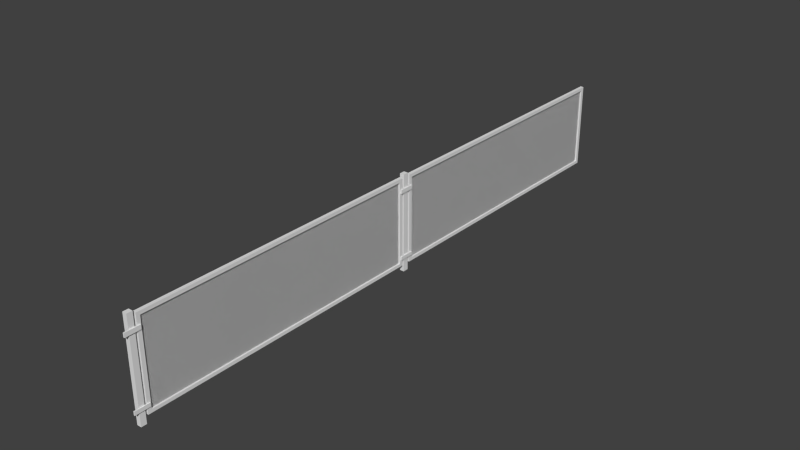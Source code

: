 # Source: grid.blend  (saved by Blender 2.69.0; exported with 4.5.12 LTS)
import bpy
from mathutils import Matrix  # noqa: F401  (used for matrix-valued properties, if any)

bpy.ops.wm.read_factory_settings(use_empty=True)
scene = bpy.context.scene
scene.name = 'Scene'

# ---- collections
col_collection_1 = bpy.data.collections.new('Collection 1'); scene.collection.children.link(col_collection_1)

# ---- world
world_world = bpy.data.worlds.new('World'); scene.world = world_world
world_world.color = (0.05088, 0.05088, 0.05088)
world_world.use_sun_shadow = False
world_world.sun_shadow_jitter_overblur = 0.0
world_world.cycles.sampling_method = 'MANUAL'
world_world.cycles.sample_map_resolution = 256

# ---- meshes
me_cube_009 = bpy.data.meshes.new('Cube.009')
me_cube_009.from_pydata([(-1.0, -181.2, -1.0), (-1.0, -179.2, -1.0), (1.0, -179.2, -1.0), (1.0, -181.2, -1.0), (-1.0, -181.2, 1.0), (-1.0, -179.2, 1.0), (1.0, -179.2, 1.0), (1.0, -181.2, 1.0), (-1.0, -181.2, -49.55), (-1.0, -179.2, -49.55), (1.0, -179.2, -49.55), (1.0, -181.2, -49.55), (-1.0, -181.2, -51.45), (-1.0, -179.2, -51.45), (1.0, -179.2, -51.45), (1.0, -181.2, -51.45), (-1.0, -9.0, -1.0), (1.0, -9.0, -1.0), (-1.0, -9.0, 1.0), (1.0, -9.0, 1.0), (-1.0, -9.0, -49.55), (1.0, -9.0, -49.55), (-1.0, -9.0, -51.45), (1.0, -9.0, -51.45), (-1.0, -6.889, -1.0), (1.0, -6.889, -1.0), (-1.0, -6.889, 1.0), (1.0, -6.889, 1.0), (-1.0, -6.889, -49.55), (1.0, -6.889, -49.55), (-1.0, -6.889, -51.45), (1.0, -6.889, -51.45), (-1.0, -1.0, -1.0), (-1.0, 1.0, -1.0), (1.0, 1.0, -1.0), (1.0, -1.0, -1.0), (-1.0, -1.0, 1.0), (-1.0, 1.0, 1.0), (1.0, 1.0, 1.0), (1.0, -1.0, 1.0), (-1.0, -1.0, -49.55), (-1.0, 1.0, -49.55), (1.0, 1.0, -49.55), (1.0, -1.0, -49.55), (-1.0, -1.0, -51.45), (-1.0, 1.0, -51.45), (1.0, 1.0, -51.45), (1.0, -1.0, -51.45), (-1.0, 171.2, -1.0), (1.0, 171.2, -1.0), (-1.0, 171.2, 1.0), (1.0, 171.2, 1.0), (-1.0, 171.2, -49.55), (1.0, 171.2, -49.55), (-1.0, 171.2, -51.45), (1.0, 171.2, -51.45), (-1.0, 173.4, -1.0), (1.0, 173.4, -1.0), (-1.0, 173.4, 1.0), (1.0, 173.4, 1.0), (-1.0, 173.4, -49.55), (1.0, 173.4, -49.55), (-1.0, 173.4, -51.45), (1.0, 173.4, -51.45)], [], [(4, 5, 1, 0), (10, 14, 23, 21), (6, 7, 3, 2), (7, 4, 0, 3), (3, 0, 8, 11), (7, 6, 5, 4), (11, 8, 12, 15), (2, 3, 11, 10), (1, 2, 10, 9), (0, 1, 9, 8), (12, 13, 14, 15), (10, 11, 15, 14), (13, 9, 20, 22), (8, 9, 13, 12), (21, 23, 31, 29), (22, 20, 28, 30), (14, 13, 22, 23), (9, 10, 21, 20), (2, 1, 16, 17), (6, 2, 17, 19), (5, 6, 19, 18), (1, 5, 18, 16), (26, 27, 25, 24), (28, 29, 31, 30), (23, 22, 30, 31), (20, 21, 29, 28), (17, 16, 24, 25), (19, 17, 25, 27), (18, 19, 27, 26), (16, 18, 26, 24), (29, 25, 17, 21), (29, 28, 24, 25), (16, 24, 28, 20), (17, 16, 20, 21), (36, 37, 33, 32), (42, 46, 55, 53), (38, 39, 35, 34), (39, 36, 32, 35), (35, 32, 40, 43), (39, 38, 37, 36), (43, 40, 44, 47), (34, 35, 43, 42), (33, 34, 42, 41), (32, 33, 41, 40), (44, 45, 46, 47), (42, 43, 47, 46), (45, 41, 52, 54), (40, 41, 45, 44), (53, 55, 63, 61), (54, 52, 60, 62), (46, 45, 54, 55), (41, 42, 53, 52), (34, 33, 48, 49), (38, 34, 49, 51), (37, 38, 51, 50), (33, 37, 50, 48), (58, 59, 57, 56), (60, 61, 63, 62), (55, 54, 62, 63), (52, 53, 61, 60), (49, 48, 56, 57), (51, 49, 57, 59), (50, 51, 59, 58), (48, 50, 58, 56), (61, 57, 49, 53), (61, 60, 56, 57), (48, 56, 60, 52), (49, 48, 52, 53)])
_uv = me_cube_009.uv_layers.new(name='UVMap')
_uv.uv.foreach_set('vector', [0.6498, 0.0, 0.6498, 0.01239, 0.6374, 0.01239, 0.6374, 0.0, 0.0118, 1.068, 0.0, 1.068, 9.451e-08, 0.01307, 0.0118, 0.01307, 0.3249, 1.068, 0.3249, 1.08, 0.3125, 1.08, 0.3125, 1.068, 0.7117, 0.3249, 0.6993, 0.3249, 0.6993, 0.3125, 0.7117, 0.3125, 0.7117, 0.3125, 0.6993, 0.3125, 0.6993, 0.0118, 0.7117, 0.0118, 0.6498, 1.08, 0.6498, 1.068, 0.6621, 1.068, 0.6621, 1.08, 0.7117, 0.0118, 0.6993, 0.0118, 0.6993, 0.0, 0.7117, 0.0, 0.3125, 1.068, 0.3125, 1.08, 0.0118, 1.08, 0.0118, 1.068, 0.7117, 0.6517, 0.6993, 0.6517, 0.6993, 0.351, 0.7117, 0.351, 0.6374, 0.0, 0.6374, 0.01239, 0.3367, 0.01239, 0.3367, 0.0, 0.6745, 0.0, 0.6745, 0.01239, 0.6621, 0.01239, 0.6621, 1.108e-09, 0.0118, 1.068, 0.0118, 1.08, 0.0, 1.08, 0.0, 1.068, 0.3249, 0.01239, 0.3367, 0.01239, 0.3367, 1.067, 0.3249, 1.067, 0.3367, 0.0, 0.3367, 0.01239, 0.3249, 0.01239, 0.3249, 0.0, 0.0118, 0.01307, 9.451e-08, 0.01307, 9.451e-08, 0.0, 0.0118, 0.0, 0.3249, 1.067, 0.3367, 1.067, 0.3367, 1.08, 0.3249, 1.08, 0.6621, 0.01239, 0.6745, 0.01239, 0.6745, 1.067, 0.6621, 1.067, 0.6869, 1.068, 0.6745, 1.068, 0.6745, 0.01307, 0.6869, 0.01307, 0.6869, 0.0, 0.6993, 0.0, 0.6993, 1.055, 0.6869, 1.055, 0.3249, 1.068, 0.3125, 1.068, 0.3125, 0.01307, 0.3249, 0.01307, 0.6621, 1.068, 0.6498, 1.068, 0.6498, 0.01307, 0.6621, 0.01307, 0.6374, 0.01239, 0.6498, 0.01239, 0.6498, 1.067, 0.6374, 1.067, 0.6993, 0.6517, 0.7117, 0.6517, 0.7117, 0.6641, 0.6993, 0.6641, 0.6993, 0.6765, 0.6993, 0.6641, 0.7111, 0.6641, 0.7111, 0.6765, 0.6621, 1.067, 0.6745, 1.067, 0.6745, 1.08, 0.6621, 1.08, 0.6869, 0.01307, 0.6745, 0.01307, 0.6745, 0.0, 0.6869, 0.0, 0.6869, 1.055, 0.6993, 1.055, 0.6993, 1.068, 0.6869, 1.068, 0.3249, 0.01307, 0.3125, 0.01307, 0.3125, 0.0, 0.3249, 0.0, 0.6621, 0.01307, 0.6498, 0.01307, 0.6498, 0.0, 0.6621, 0.0, 0.6374, 1.067, 0.6498, 1.067, 0.6498, 1.08, 0.6374, 1.08, 1.0, 0.338, 0.6993, 0.338, 0.6993, 0.351, 1.0, 0.351, 0.7241, 0.351, 0.7117, 0.351, 0.7117, 0.6517, 0.7241, 0.6517, 0.6993, 0.3249, 0.6993, 0.338, 1.0, 0.338, 1.0, 0.3249, 0.7117, 0.3249, 0.7241, 0.3249, 0.7241, 0.02418, 0.7117, 0.02418, 0.6498, 0.0, 0.6498, 0.01239, 0.6374, 0.01239, 0.6374, 0.0, 0.0118, 1.068, 0.0, 1.068, 9.451e-08, 0.01307, 0.0118, 0.01307, 0.3249, 1.068, 0.3249, 1.08, 0.3125, 1.08, 0.3125, 1.068, 0.7117, 0.3249, 0.6993, 0.3249, 0.6993, 0.3125, 0.7117, 0.3125, 0.7117, 0.3125, 0.6993, 0.3125, 0.6993, 0.0118, 0.7117, 0.0118, 0.6498, 1.08, 0.6498, 1.068, 0.6621, 1.068, 0.6621, 1.08, 0.7117, 0.0118, 0.6993, 0.0118, 0.6993, 0.0, 0.7117, 0.0, 0.3125, 1.068, 0.3125, 1.08, 0.0118, 1.08, 0.0118, 1.068, 0.7117, 0.6517, 0.6993, 0.6517, 0.6993, 0.351, 0.7117, 0.351, 0.6374, 0.0, 0.6374, 0.01239, 0.3367, 0.01239, 0.3367, 0.0, 0.6745, 0.0, 0.6745, 0.01239, 0.6621, 0.01239, 0.6621, 1.108e-09, 0.0118, 1.068, 0.0118, 1.08, 0.0, 1.08, 0.0, 1.068, 0.3249, 0.01239, 0.3367, 0.01239, 0.3367, 1.067, 0.3249, 1.067, 0.3367, 0.0, 0.3367, 0.01239, 0.3249, 0.01239, 0.3249, 0.0, 0.0118, 0.01307, 9.451e-08, 0.01307, 9.451e-08, 0.0, 0.0118, 0.0, 0.3249, 1.067, 0.3367, 1.067, 0.3367, 1.08, 0.3249, 1.08, 0.6621, 0.01239, 0.6745, 0.01239, 0.6745, 1.067, 0.6621, 1.067, 0.6869, 1.068, 0.6745, 1.068, 0.6745, 0.01307, 0.6869, 0.01307, 0.6869, 0.0, 0.6993, 0.0, 0.6993, 1.055, 0.6869, 1.055, 0.3249, 1.068, 0.3125, 1.068, 0.3125, 0.01307, 0.3249, 0.01307, 0.6621, 1.068, 0.6498, 1.068, 0.6498, 0.01307, 0.6621, 0.01307, 0.6374, 0.01239, 0.6498, 0.01239, 0.6498, 1.067, 0.6374, 1.067, 0.6993, 0.6517, 0.7117, 0.6517, 0.7117, 0.6641, 0.6993, 0.6641, 0.6993, 0.6765, 0.6993, 0.6641, 0.7111, 0.6641, 0.7111, 0.6765, 0.6621, 1.067, 0.6745, 1.067, 0.6745, 1.08, 0.6621, 1.08, 0.6869, 0.01307, 0.6745, 0.01307, 0.6745, 0.0, 0.6869, 0.0, 0.6869, 1.055, 0.6993, 1.055, 0.6993, 1.068, 0.6869, 1.068, 0.3249, 0.01307, 0.3125, 0.01307, 0.3125, 0.0, 0.3249, 0.0, 0.6621, 0.01307, 0.6498, 0.01307, 0.6498, 0.0, 0.6621, 0.0, 0.6374, 1.067, 0.6498, 1.067, 0.6498, 1.08, 0.6374, 1.08, 1.0, 0.338, 0.6993, 0.338, 0.6993, 0.351, 1.0, 0.351, 0.7241, 0.351, 0.7117, 0.351, 0.7117, 0.6517, 0.7241, 0.6517, 0.6993, 0.3249, 0.6993, 0.338, 1.0, 0.338, 1.0, 0.3249, 0.7117, 0.3249, 0.7241, 0.3249, 0.7241, 0.02418, 0.7117, 0.02418])
me_cube_009.use_remesh_preserve_volume = False
me_cube_009.use_remesh_preserve_attributes = False
me_cube_009.use_mirror_vertex_groups = False
me_cube_009.update()
me_cube_010 = bpy.data.meshes.new('Cube.010')
me_cube_010.from_pydata([(-1.0, -137.2, -43.02), (-1.0, -134.7, -43.02), (1.0, -134.7, -43.02), (1.0, -137.2, -43.02), (-1.0, -137.2, 1.0), (-1.0, -134.7, 1.0), (1.0, -134.7, 1.0), (1.0, -137.2, 1.0), (-1.0, -137.2, -4.893), (-1.0, -134.7, -4.893), (1.0, -134.7, -4.893), (1.0, -137.2, -4.893), (-1.0, -134.7, -6.735), (1.0, -134.7, -6.735), (1.0, -137.2, -6.735), (-1.0, -137.2, -6.735), (-1.0, -134.7, -35.24), (1.0, -134.7, -35.24), (1.0, -137.2, -35.24), (-1.0, -137.2, -35.24), (-1.0, -134.7, -36.87), (1.0, -134.7, -36.87), (1.0, -137.2, -36.87), (-1.0, -137.2, -36.87), (-1.546, -137.2, -4.893), (-1.546, -134.7, -4.893), (-1.546, -134.7, -6.735), (-1.546, -137.2, -6.735), (-1.546, -134.7, -35.24), (-1.546, -137.2, -35.24), (-1.546, -134.7, -36.87), (-1.546, -137.2, -36.87), (-1.0, -139.3, -4.893), (-1.0, -139.3, -6.735), (-1.0, -139.3, -35.24), (-1.0, -139.3, -36.87), (-1.546, -139.3, -4.893), (-1.546, -139.3, -6.735), (-1.546, -139.3, -35.24), (-1.546, -139.3, -36.87), (-1.0, -132.6, -4.893), (-1.0, -132.6, -6.735), (-1.0, -132.6, -35.24), (-1.0, -132.6, -36.87), (-1.546, -132.6, -4.893), (-1.546, -132.6, -6.735), (-1.546, -132.6, -35.24), (-1.546, -132.6, -36.87), (-1.0, -1.0, -43.02), (-1.0, 1.429, -43.02), (1.0, 1.429, -43.02), (1.0, -1.0, -43.02), (-1.0, -1.0, 1.0), (-1.0, 1.429, 1.0), (1.0, 1.429, 1.0), (1.0, -1.0, 1.0), (-1.0, -1.0, -4.893), (-1.0, 1.429, -4.893), (1.0, 1.429, -4.893), (1.0, -1.0, -4.893), (-1.0, 1.429, -6.735), (1.0, 1.429, -6.735), (1.0, -1.0, -6.735), (-1.0, -1.0, -6.735), (-1.0, 1.429, -35.24), (1.0, 1.429, -35.24), (1.0, -1.0, -35.24), (-1.0, -1.0, -35.24), (-1.0, 1.429, -36.87), (1.0, 1.429, -36.87), (1.0, -1.0, -36.87), (-1.0, -1.0, -36.87), (-1.546, -1.0, -4.893), (-1.546, 1.429, -4.893), (-1.546, 1.429, -6.735), (-1.546, -1.0, -6.735), (-1.546, 1.429, -35.24), (-1.546, -1.0, -35.24), (-1.546, 1.429, -36.87), (-1.546, -1.0, -36.87), (-1.0, -3.174, -4.893), (-1.0, -3.174, -6.735), (-1.0, -3.174, -35.24), (-1.0, -3.174, -36.87), (-1.546, -3.174, -4.893), (-1.546, -3.174, -6.735), (-1.546, -3.174, -35.24), (-1.546, -3.174, -36.87), (-1.0, 3.602, -4.893), (-1.0, 3.602, -6.735), (-1.0, 3.602, -35.24), (-1.0, 3.602, -36.87), (-1.546, 3.602, -4.893), (-1.546, 3.602, -6.735), (-1.546, 3.602, -35.24), (-1.546, 3.602, -36.87)], [], [(23, 20, 1, 0), (20, 21, 2, 1), (21, 22, 3, 2), (22, 23, 0, 3), (0, 1, 2, 3), (7, 6, 5, 4), (4, 5, 9, 8), (5, 6, 10, 9), (6, 7, 11, 10), (7, 4, 8, 11), (27, 15, 33, 37), (9, 10, 13, 12), (10, 11, 14, 13), (11, 8, 15, 14), (15, 12, 16, 19), (12, 13, 17, 16), (13, 14, 18, 17), (14, 15, 19, 18), (20, 23, 31, 30), (16, 17, 21, 20), (17, 18, 22, 21), (18, 19, 23, 22), (24, 25, 26, 27), (29, 28, 30, 31), (12, 26, 45, 41), (19, 16, 28, 29), (12, 15, 27, 26), (8, 24, 36, 32), (25, 9, 40, 44), (8, 9, 25, 24), (35, 34, 38, 39), (33, 32, 36, 37), (19, 29, 38, 34), (31, 23, 35, 39), (29, 31, 39, 38), (24, 27, 37, 36), (23, 19, 34, 35), (15, 8, 32, 33), (42, 43, 47, 46), (40, 41, 45, 44), (28, 16, 42, 46), (20, 30, 47, 43), (30, 28, 46, 47), (26, 25, 44, 45), (16, 20, 43, 42), (9, 12, 41, 40), (71, 68, 49, 48), (68, 69, 50, 49), (69, 70, 51, 50), (70, 71, 48, 51), (48, 49, 50, 51), (55, 54, 53, 52), (52, 53, 57, 56), (53, 54, 58, 57), (54, 55, 59, 58), (55, 52, 56, 59), (75, 63, 81, 85), (57, 58, 61, 60), (58, 59, 62, 61), (59, 56, 63, 62), (63, 60, 64, 67), (60, 61, 65, 64), (61, 62, 66, 65), (62, 63, 67, 66), (68, 71, 79, 78), (64, 65, 69, 68), (65, 66, 70, 69), (66, 67, 71, 70), (72, 73, 74, 75), (77, 76, 78, 79), (60, 74, 93, 89), (67, 64, 76, 77), (60, 63, 75, 74), (56, 72, 84, 80), (73, 57, 88, 92), (56, 57, 73, 72), (83, 82, 86, 87), (81, 80, 84, 85), (67, 77, 86, 82), (79, 71, 83, 87), (77, 79, 87, 86), (72, 75, 85, 84), (71, 67, 82, 83), (63, 56, 80, 81), (90, 91, 95, 94), (88, 89, 93, 92), (76, 64, 90, 94), (68, 78, 95, 91), (78, 76, 94, 95), (74, 73, 92, 93), (64, 68, 91, 90), (57, 60, 89, 88)])
_uv = me_cube_010.uv_layers.new(name='UVMap')
_uv.uv.foreach_set('vector', [0.36, 0.06952, 0.36, 0.139, 0.184, 0.139, 0.184, 0.06952, 0.1268, 0.176, 0.06952, 0.176, 0.06952, 0.0, 0.1268, 0.0, 0.06952, 0.176, 1.194e-08, 0.176, 1.365e-08, 0.0, 0.06952, 0.0, 0.184, 0.176, 0.1268, 0.176, 0.1268, 0.0, 0.184, 0.0, 0.3231, 0.3185, 0.2535, 0.3185, 0.2535, 0.2613, 0.3231, 0.2613, 0.184, 0.2613, 0.2535, 0.2613, 0.2535, 0.3185, 0.184, 0.3185, 0.3527, 0.139, 0.3527, 0.2086, 0.184, 0.2086, 0.184, 0.139, 0.1268, 1.26, 0.06952, 1.26, 0.06952, 1.091, 0.1268, 1.091, 0.06952, 1.26, 0.0, 1.26, 0.0, 1.091, 0.06952, 1.091, 0.184, 1.26, 0.1268, 1.26, 0.1268, 1.091, 0.184, 1.091, 0.4844, 0.2086, 0.4844, 0.1929, 0.5467, 0.1929, 0.5467, 0.2086, 0.1268, 1.091, 0.06952, 1.091, 0.06952, 1.039, 0.1268, 1.039, 0.06952, 1.091, 0.0, 1.091, 0.0, 1.039, 0.06952, 1.039, 0.184, 1.091, 0.1268, 1.091, 0.1268, 1.039, 0.184, 1.039, 1.0, 0.0, 1.0, 0.06952, 0.184, 0.06952, 0.184, 0.0, 0.1268, 1.039, 0.06952, 1.039, 0.06952, 0.2225, 0.1268, 0.2225, 0.06952, 1.039, 0.0, 1.039, 1.194e-08, 0.2225, 0.06952, 0.2225, 0.184, 1.039, 0.1268, 1.039, 0.1268, 0.2225, 0.184, 0.2225, 0.4149, 0.139, 0.4844, 0.139, 0.4844, 0.1547, 0.4149, 0.1547, 0.1268, 0.2225, 0.06952, 0.2225, 0.06952, 0.176, 0.1268, 0.176, 0.06952, 0.2225, 1.194e-08, 0.2225, 1.194e-08, 0.176, 0.06952, 0.176, 0.184, 0.2225, 0.1268, 0.2225, 0.1268, 0.176, 0.184, 0.176, 0.3158, 0.2613, 0.2462, 0.2613, 0.2462, 0.2086, 0.3158, 0.2086, 0.378, 0.3403, 0.378, 0.2708, 0.4245, 0.2708, 0.4245, 0.3403, 0.4149, 0.1929, 0.4149, 0.2086, 0.3527, 0.2086, 0.3527, 0.1929, 0.4245, 0.3403, 0.4245, 0.2708, 0.4402, 0.2708, 0.4402, 0.3403, 0.4149, 0.1929, 0.4844, 0.1929, 0.4844, 0.2086, 0.4149, 0.2086, 0.4402, 0.3403, 0.4558, 0.3403, 0.4558, 0.4025, 0.4402, 0.4025, 0.4558, 0.2708, 0.4402, 0.2708, 0.4402, 0.2086, 0.4558, 0.2086, 0.4402, 0.3403, 0.4402, 0.2708, 0.4558, 0.2708, 0.4558, 0.3403, 0.3543, 0.3391, 0.3543, 0.3857, 0.3387, 0.3857, 0.3387, 0.3391, 0.3756, 0.08632, 0.3756, 0.139, 0.36, 0.139, 0.36, 0.08632, 0.4245, 0.3403, 0.4402, 0.3403, 0.4402, 0.4025, 0.4245, 0.4025, 0.4844, 0.1547, 0.4844, 0.139, 0.5467, 0.139, 0.5467, 0.1547, 0.378, 0.3403, 0.4245, 0.3403, 0.4245, 0.4025, 0.378, 0.4025, 0.3158, 0.2613, 0.3158, 0.2086, 0.378, 0.2086, 0.378, 0.2613, 0.2462, 0.3651, 0.2462, 0.4117, 0.184, 0.4117, 0.184, 0.3651, 0.3231, 0.2613, 0.3758, 0.2613, 0.3758, 0.3235, 0.3231, 0.3235, 0.3231, 0.3857, 0.3231, 0.3391, 0.3387, 0.3391, 0.3387, 0.3857, 0.3231, 0.3235, 0.3758, 0.3235, 0.3758, 0.3391, 0.3231, 0.3391, 0.4402, 0.2708, 0.4245, 0.2708, 0.4245, 0.2086, 0.4402, 0.2086, 0.4149, 0.139, 0.4149, 0.1547, 0.3527, 0.1547, 0.3527, 0.139, 0.4245, 0.2708, 0.378, 0.2708, 0.378, 0.2086, 0.4245, 0.2086, 0.2462, 0.2086, 0.2462, 0.2613, 0.184, 0.2613, 0.184, 0.2086, 0.184, 0.3651, 0.184, 0.3185, 0.2462, 0.3185, 0.2462, 0.3651, 0.2535, 0.3712, 0.2535, 0.3185, 0.3158, 0.3185, 0.3158, 0.3712, 0.36, 0.06952, 0.36, 0.139, 0.184, 0.139, 0.184, 0.06952, 0.1268, 0.176, 0.06952, 0.176, 0.06952, 0.0, 0.1268, 0.0, 0.06952, 0.176, 1.194e-08, 0.176, 1.365e-08, 0.0, 0.06952, 0.0, 0.184, 0.176, 0.1268, 0.176, 0.1268, 0.0, 0.184, 0.0, 0.3231, 0.3185, 0.2535, 0.3185, 0.2535, 0.2613, 0.3231, 0.2613, 0.184, 0.2613, 0.2535, 0.2613, 0.2535, 0.3185, 0.184, 0.3185, 0.3527, 0.139, 0.3527, 0.2086, 0.184, 0.2086, 0.184, 0.139, 0.1268, 1.26, 0.06952, 1.26, 0.06952, 1.091, 0.1268, 1.091, 0.06952, 1.26, 0.0, 1.26, 0.0, 1.091, 0.06952, 1.091, 0.184, 1.26, 0.1268, 1.26, 0.1268, 1.091, 0.184, 1.091, 0.4844, 0.2086, 0.4844, 0.1929, 0.5467, 0.1929, 0.5467, 0.2086, 0.1268, 1.091, 0.06952, 1.091, 0.06952, 1.039, 0.1268, 1.039, 0.06952, 1.091, 0.0, 1.091, 0.0, 1.039, 0.06952, 1.039, 0.184, 1.091, 0.1268, 1.091, 0.1268, 1.039, 0.184, 1.039, 1.0, 0.0, 1.0, 0.06952, 0.184, 0.06952, 0.184, 0.0, 0.1268, 1.039, 0.06952, 1.039, 0.06952, 0.2225, 0.1268, 0.2225, 0.06952, 1.039, 0.0, 1.039, 1.194e-08, 0.2225, 0.06952, 0.2225, 0.184, 1.039, 0.1268, 1.039, 0.1268, 0.2225, 0.184, 0.2225, 0.4149, 0.139, 0.4844, 0.139, 0.4844, 0.1547, 0.4149, 0.1547, 0.1268, 0.2225, 0.06952, 0.2225, 0.06952, 0.176, 0.1268, 0.176, 0.06952, 0.2225, 1.194e-08, 0.2225, 1.194e-08, 0.176, 0.06952, 0.176, 0.184, 0.2225, 0.1268, 0.2225, 0.1268, 0.176, 0.184, 0.176, 0.3158, 0.2613, 0.2462, 0.2613, 0.2462, 0.2086, 0.3158, 0.2086, 0.378, 0.3403, 0.378, 0.2708, 0.4245, 0.2708, 0.4245, 0.3403, 0.4149, 0.1929, 0.4149, 0.2086, 0.3527, 0.2086, 0.3527, 0.1929, 0.4245, 0.3403, 0.4245, 0.2708, 0.4402, 0.2708, 0.4402, 0.3403, 0.4149, 0.1929, 0.4844, 0.1929, 0.4844, 0.2086, 0.4149, 0.2086, 0.4402, 0.3403, 0.4558, 0.3403, 0.4558, 0.4025, 0.4402, 0.4025, 0.4558, 0.2708, 0.4402, 0.2708, 0.4402, 0.2086, 0.4558, 0.2086, 0.4402, 0.3403, 0.4402, 0.2708, 0.4558, 0.2708, 0.4558, 0.3403, 0.3543, 0.3391, 0.3543, 0.3857, 0.3387, 0.3857, 0.3387, 0.3391, 0.3756, 0.08632, 0.3756, 0.139, 0.36, 0.139, 0.36, 0.08632, 0.4245, 0.3403, 0.4402, 0.3403, 0.4402, 0.4025, 0.4245, 0.4025, 0.4844, 0.1547, 0.4844, 0.139, 0.5467, 0.139, 0.5467, 0.1547, 0.378, 0.3403, 0.4245, 0.3403, 0.4245, 0.4025, 0.378, 0.4025, 0.3158, 0.2613, 0.3158, 0.2086, 0.378, 0.2086, 0.378, 0.2613, 0.2462, 0.3651, 0.2462, 0.4117, 0.184, 0.4117, 0.184, 0.3651, 0.3231, 0.2613, 0.3758, 0.2613, 0.3758, 0.3235, 0.3231, 0.3235, 0.3231, 0.3857, 0.3231, 0.3391, 0.3387, 0.3391, 0.3387, 0.3857, 0.3231, 0.3235, 0.3758, 0.3235, 0.3758, 0.3391, 0.3231, 0.3391, 0.4402, 0.2708, 0.4245, 0.2708, 0.4245, 0.2086, 0.4402, 0.2086, 0.4149, 0.139, 0.4149, 0.1547, 0.3527, 0.1547, 0.3527, 0.139, 0.4245, 0.2708, 0.378, 0.2708, 0.378, 0.2086, 0.4245, 0.2086, 0.2462, 0.2086, 0.2462, 0.2613, 0.184, 0.2613, 0.184, 0.2086, 0.184, 0.3651, 0.184, 0.3185, 0.2462, 0.3185, 0.2462, 0.3651, 0.2535, 0.3712, 0.2535, 0.3185, 0.3158, 0.3185, 0.3158, 0.3712])
me_cube_010.use_remesh_preserve_volume = False
me_cube_010.use_remesh_preserve_attributes = False
me_cube_010.use_mirror_vertex_groups = False
me_cube_010.update()
me_plane_004 = bpy.data.meshes.new('Plane.004')
me_plane_004.from_pydata([(-26.02, -70.8, -6.109), (-26.02, -70.8, 6.109), (-26.02, -29.07, -6.109), (-26.02, -29.07, 6.109), (-26.02, -26.94, -6.109), (-26.02, -26.94, 6.109), (-26.02, 14.78, -6.109), (-26.02, 14.78, 6.109), (-26.02, -70.8, -6.109), (-26.02, -70.8, 6.109), (-26.02, -29.07, -6.109), (-26.02, -29.07, 6.109), (-26.02, -26.94, -6.109), (-26.02, -26.94, 6.109), (-26.02, 14.78, -6.109), (-26.02, 14.78, 6.109)], [], [(1, 0, 2, 3), (5, 4, 6, 7), (9, 11, 10, 8), (13, 15, 14, 12)])
_uv = me_plane_004.uv_layers.new(name='UVMap')
_uv.uv.foreach_set('vector', [6.908e-05, 0.4773, 6.908e-05, 6.908e-05, 0.9999, 6.908e-05, 0.9999, 0.4773, 6.908e-05, 0.4773, 6.908e-05, 6.908e-05, 0.9999, 6.908e-05, 0.9999, 0.4773, 6.908e-05, 0.4773, 0.9999, 0.4773, 0.9999, 6.908e-05, 6.908e-05, 6.908e-05, 6.908e-05, 0.4773, 0.9999, 0.4773, 0.9999, 6.908e-05, 6.908e-05, 6.908e-05])
me_plane_004.use_remesh_preserve_volume = False
me_plane_004.use_remesh_preserve_attributes = False
me_plane_004.use_mirror_vertex_groups = False
me_plane_004.update()

# ---- objects
ob_cube_005 = bpy.data.objects.new('Cube.005', me_cube_009)
ob_cube_008 = bpy.data.objects.new('Cube.008', me_cube_010)
ob_plane_002 = bpy.data.objects.new('Plane.002', me_plane_004)

# ---- transforms, parenting, visibility, modifiers, constraints
ob_cube_005.location = (-1.064, 4.308, 12.32)
ob_cube_005.rotation_euler = (0.0, -0.0, 3.142)
ob_cube_005.scale = (0.2433, 0.2433, 0.2433)
ob_cube_005.lineart.crease_threshold = 0.0
ob_cube_008.location = (-1.146, -38.5, 12.62)
ob_cube_008.rotation_euler = (0.0, -0.0, 3.142)
ob_cube_008.scale = (0.3221, 0.3221, 0.3221)
ob_cube_008.lineart.crease_threshold = 0.0
ob_plane_002.location = (-27.08, -22.72, 6.116)
ob_plane_002.rotation_euler = (0.0, -0.0, 3.142)
ob_plane_002.lineart.crease_threshold = 0.0

# ---- collection membership
col_collection_1.objects.link(ob_cube_005)
col_collection_1.objects.link(ob_cube_008)
col_collection_1.objects.link(ob_plane_002)

# ---- scene / render settings (as saved in the file)
scene.frame_start = 1; scene.frame_end = 250; scene.frame_set(1)
scene.render.engine = 'BLENDER_EEVEE_NEXT'
scene.render.image_settings.compression = 90
scene.render.resolution_percentage = 50
scene.render.dither_intensity = 0.0
scene.cycles.use_denoising = False
scene.cycles.samples = 10
scene.cycles.sampling_pattern = 'TABULATED_SOBOL'
scene.cycles.light_sampling_threshold = 0.0
scene.cycles.use_adaptive_sampling = False
scene.cycles.use_light_tree = False
scene.cycles.blur_glossy = 0.0
scene.cycles.volume_bounces = 1
scene.cycles.pixel_filter_type = 'GAUSSIAN'
scene.cycles.sample_clamp_indirect = 0.0
scene.view_settings.view_transform = 'Standard'
bpy.context.view_layer.update()

# ---- added for rendering (the .blend has no active camera and no usable light): camera, sun
cam_auto = bpy.data.cameras.new('AutoCamera')
cam_auto.lens = 50.0
cam_auto.sensor_width = 36.0
cam_auto.clip_end = 1448.51
ob_auto_camera = bpy.data.objects.new('AutoCamera', cam_auto)
scene.collection.objects.link(ob_auto_camera)
ob_auto_camera.location = (81.4785, -94.6737, 71.8819)
ob_auto_camera.rotation_euler = (1.09748, -7.21219e-08, 0.694738)
scene.camera = ob_auto_camera
light_auto_sun = bpy.data.lights.new('AutoSun', 'SUN')
light_auto_sun.energy = 3.0
light_auto_sun.angle = 0.0523599
ob_auto_sun = bpy.data.objects.new('AutoSun', light_auto_sun)
scene.collection.objects.link(ob_auto_sun)
ob_auto_sun.rotation_euler = (0.872665, 0.174533, 0.523599)
bpy.context.view_layer.update()
